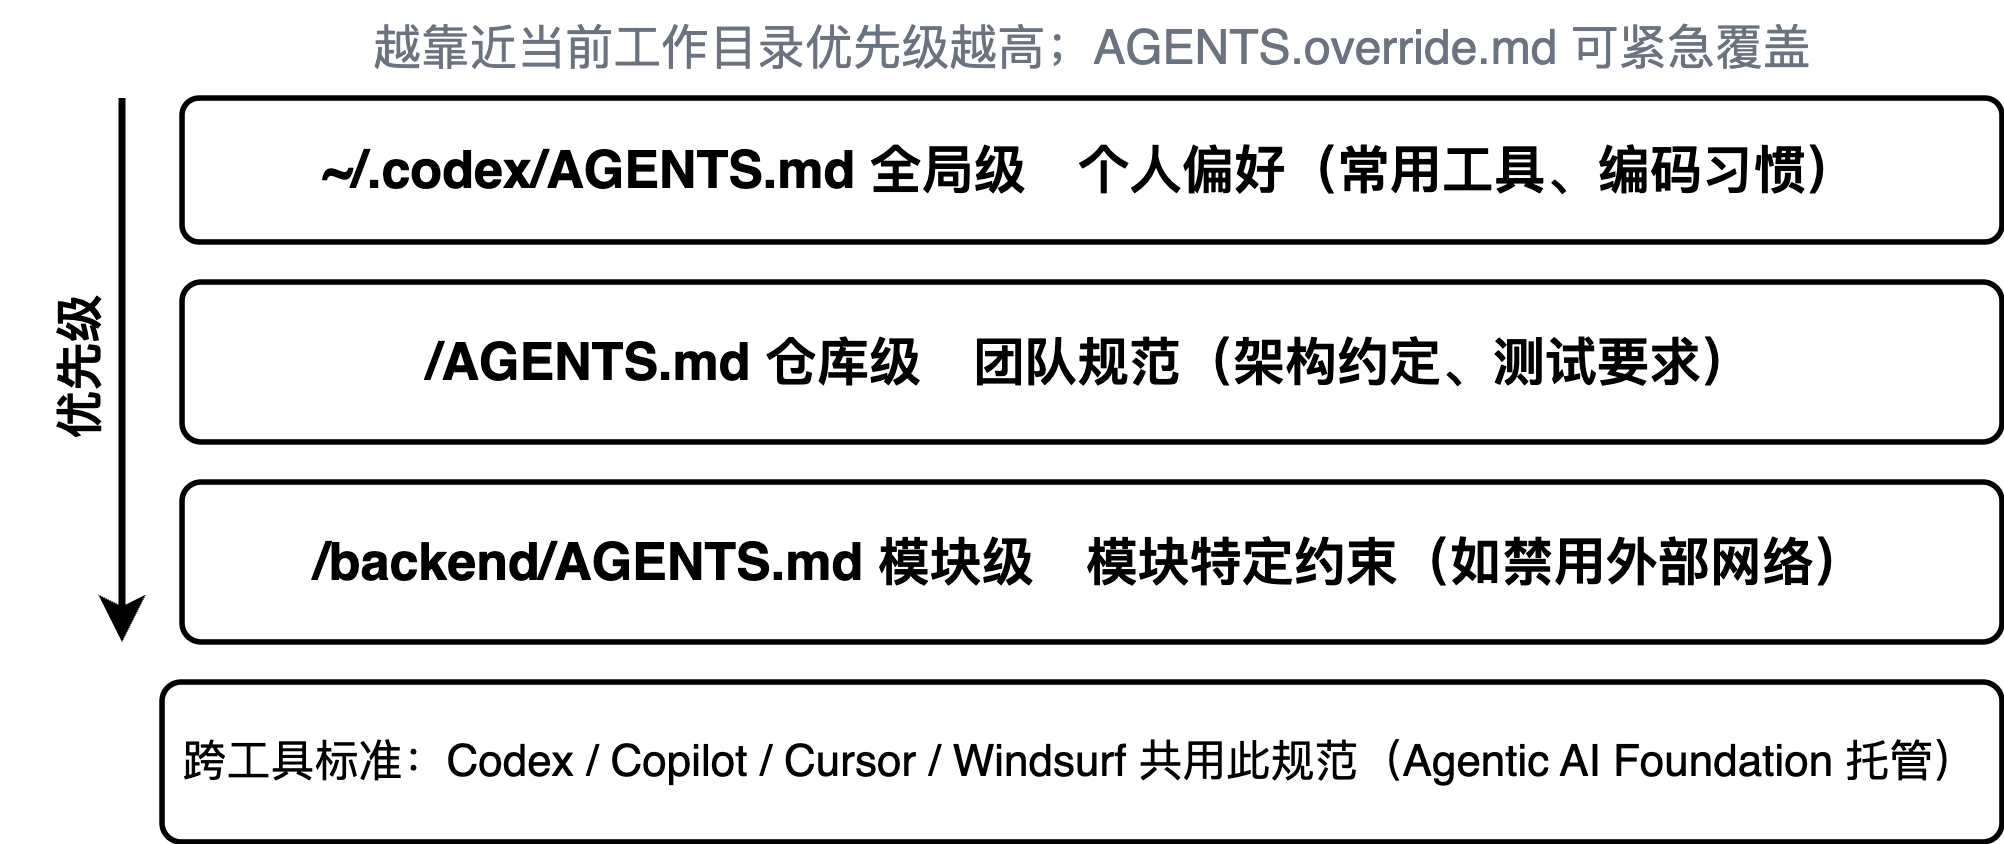

The diagram above was exported from draw.io. Its source (the exported page's mxGraphModel, read from the mxfile embedded in the PNG):
<mxGraphModel dx="1454" dy="1116" grid="1" gridSize="10" guides="1" tooltips="1" connect="1" arrows="1" fold="1" page="1" pageScale="1" pageWidth="1100" pageHeight="620" math="0" shadow="0">
  <root>
    <mxCell id="0" />
    <mxCell id="1" parent="0" />
    <mxCell id="3" value="越靠近当前工作目录优先级越高；AGENTS.override.md 可紧急覆盖" style="text;html=1;align=center;verticalAlign=middle;fontSize=12;fontColor=#6B7280;whiteSpace=wrap;strokeColor=none;fillColor=none;" parent="1" vertex="1">
      <mxGeometry x="392.5" y="170" width="380" height="24" as="geometry" />
    </mxCell>
    <mxCell id="4" value="~/.codex/AGENTS.md     全局级　个人偏好（常用工具、编码习惯）" style="rounded=1;arcSize=12;whiteSpace=wrap;html=1;strokeWidth=1.4;align=center;verticalAlign=middle;fontSize=13;fontStyle=1;" parent="1" vertex="1">
      <mxGeometry x="355" y="194" width="455" height="36" as="geometry" />
    </mxCell>
    <mxCell id="5" value="&lt;repo&gt;/AGENTS.md     仓库级　团队规范（架构约定、测试要求）" style="rounded=1;arcSize=12;whiteSpace=wrap;html=1;strokeWidth=1.4;align=center;verticalAlign=middle;fontSize=13;fontStyle=1;" parent="1" vertex="1">
      <mxGeometry x="355" y="240" width="455" height="40" as="geometry" />
    </mxCell>
    <mxCell id="6" value="&lt;repo&gt;/backend/AGENTS.md     模块级　模块特定约束（如禁用外部网络）" style="rounded=1;arcSize=12;whiteSpace=wrap;html=1;strokeWidth=1.4;align=center;verticalAlign=middle;fontSize=13;fontStyle=1;" parent="1" vertex="1">
      <mxGeometry x="355" y="290" width="455" height="40" as="geometry" />
    </mxCell>
    <mxCell id="7" value="" style="endArrow=classic;html=1;strokeWidth=1.8;" parent="1" edge="1">
      <mxGeometry relative="1" as="geometry">
        <mxPoint x="340" y="194" as="sourcePoint" />
        <mxPoint x="340" y="330" as="targetPoint" />
      </mxGeometry>
    </mxCell>
    <mxCell id="8" value="优先级&amp;nbsp;" style="text;html=1;align=center;verticalAlign=middle;fontSize=12;whiteSpace=wrap;fontStyle=1;rotation=-90;" parent="1" vertex="1">
      <mxGeometry x="290" y="240" width="80" height="40" as="geometry" />
    </mxCell>
    <mxCell id="9" value="跨工具标准：Codex / Copilot / Cursor / Windsurf 共用此规范（Agentic AI Foundation 托管）" style="rounded=1;arcSize=12;whiteSpace=wrap;html=1;strokeWidth=1.4;align=center;verticalAlign=middle;fontSize=11;" parent="1" vertex="1">
      <mxGeometry x="350" y="340" width="460" height="40" as="geometry" />
    </mxCell>
  </root>
</mxGraphModel>